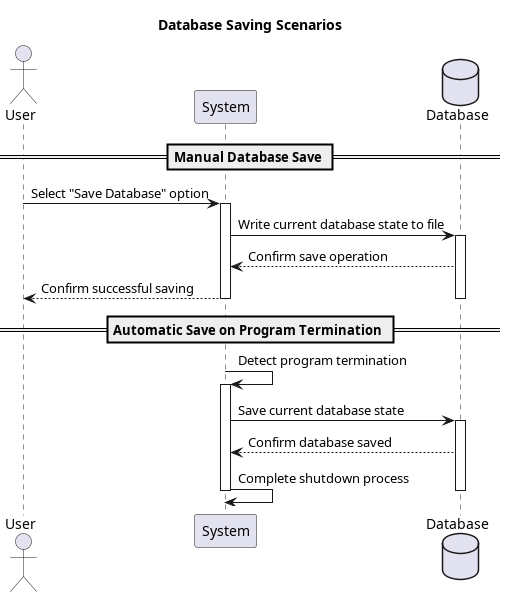

The diagram above was rendered by PlantUML. Its source (embedded in the PNG):
@startuml uc3and4
actor User
participant "System" as System
database "Database" as DB

title Database Saving Scenarios

== Manual Database Save ==
User -> System : Select "Save Database" option
activate System

System -> DB : Write current database state to file
activate DB

DB --> System : Confirm save operation
System --> User : Confirm successful saving
deactivate DB
deactivate System

== Automatic Save on Program Termination ==
System -> System : Detect program termination
activate System

System -> DB : Save current database state
activate DB

DB --> System : Confirm database saved
System -> System : Complete shutdown process
deactivate DB
deactivate System

@enduml